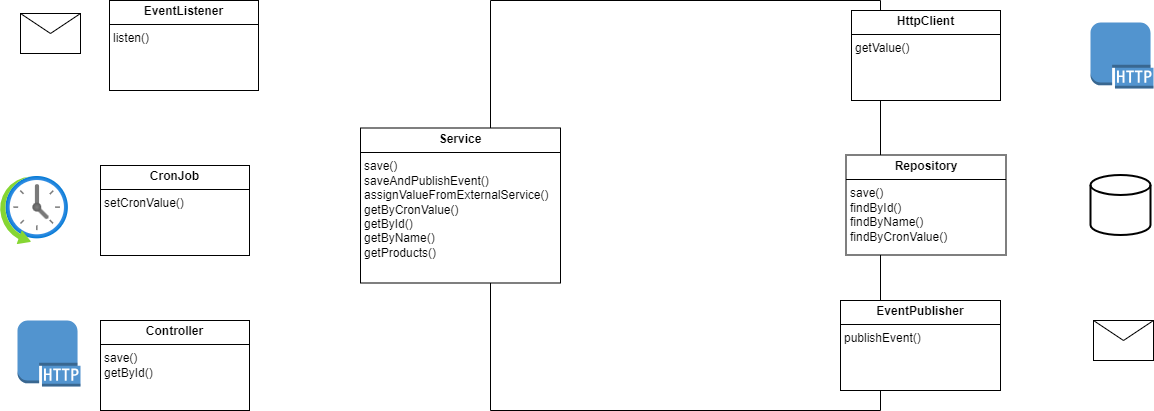

The diagram above was exported from draw.io. Its source (the exported page's mxGraphModel, read from the mxfile embedded in the PNG):
<mxGraphModel dx="1687" dy="918" grid="1" gridSize="10" guides="1" tooltips="1" connect="1" arrows="1" fold="1" page="1" pageScale="1" pageWidth="827" pageHeight="1169" math="0" shadow="0">
  <root>
    <mxCell id="0" />
    <mxCell id="1" parent="0" />
    <mxCell id="TYb9cOoXZUaZte3-kGpI-6" value="" style="swimlane;startSize=0;" parent="1" vertex="1">
      <mxGeometry x="720" y="330" width="390" height="410" as="geometry" />
    </mxCell>
    <mxCell id="0T20JliYUMmyO-lviOwM-14" value="&lt;p style=&quot;margin:0px;margin-top:4px;text-align:center;&quot;&gt;&lt;b&gt;Service&lt;/b&gt;&lt;/p&gt;&lt;hr size=&quot;1&quot; style=&quot;border-style:solid;&quot;&gt;&lt;p style=&quot;margin:0px;margin-left:4px;&quot;&gt;&lt;/p&gt;&lt;p style=&quot;margin:0px;margin-left:4px;&quot;&gt;&lt;span style=&quot;background-color: initial;&quot;&gt;save()&lt;/span&gt;&lt;/p&gt;&lt;p style=&quot;margin:0px;margin-left:4px;&quot;&gt;saveAndPublishEvent()&lt;span style=&quot;background-color: initial;&quot;&gt;&lt;br&gt;&lt;/span&gt;&lt;/p&gt;&lt;p style=&quot;margin:0px;margin-left:4px;&quot;&gt;assignValueFromExternalService()&lt;/p&gt;&lt;p style=&quot;margin:0px;margin-left:4px;&quot;&gt;getByCronValue()&lt;/p&gt;&lt;p style=&quot;margin:0px;margin-left:4px;&quot;&gt;getById()&lt;/p&gt;&lt;p style=&quot;margin:0px;margin-left:4px;&quot;&gt;getByName()&lt;/p&gt;&lt;p style=&quot;margin:0px;margin-left:4px;&quot;&gt;getProducts()&lt;/p&gt;" style="verticalAlign=top;align=left;overflow=fill;html=1;whiteSpace=wrap;" vertex="1" parent="TYb9cOoXZUaZte3-kGpI-6">
      <mxGeometry x="-130" y="127.5" width="200" height="155" as="geometry" />
    </mxCell>
    <mxCell id="cl28gDzq8_KJaqkFLUrd-8" value="&lt;p style=&quot;margin:0px;margin-top:4px;text-align:center;&quot;&gt;&lt;b&gt;Repository&lt;/b&gt;&lt;/p&gt;&lt;hr size=&quot;1&quot; style=&quot;border-style:solid;&quot;&gt;&lt;p style=&quot;margin:0px;margin-left:4px;&quot;&gt;&lt;/p&gt;&lt;p style=&quot;margin: 0px 0px 0px 4px;&quot;&gt;save()&lt;/p&gt;&lt;p style=&quot;margin: 0px 0px 0px 4px;&quot;&gt;findById()&lt;/p&gt;&lt;p style=&quot;margin: 0px 0px 0px 4px;&quot;&gt;findByName()&lt;/p&gt;&lt;p style=&quot;margin: 0px 0px 0px 4px;&quot;&gt;findByCronValue()&lt;/p&gt;" style="verticalAlign=top;align=left;overflow=fill;html=1;whiteSpace=wrap;" parent="1" vertex="1">
      <mxGeometry x="1075.5" y="484.5" width="160" height="100" as="geometry" />
    </mxCell>
    <mxCell id="fuyes3SJRJeDYs2QW4pl-1" value="&lt;p style=&quot;margin:0px;margin-top:4px;text-align:center;&quot;&gt;&lt;b&gt;EventPublisher&lt;/b&gt;&lt;/p&gt;&lt;hr size=&quot;1&quot; style=&quot;border-style:solid;&quot;&gt;&lt;p style=&quot;margin:0px;margin-left:4px;&quot;&gt;&lt;/p&gt;&lt;p style=&quot;margin: 0px 0px 0px 4px;&quot;&gt;publishEvent()&lt;/p&gt;" style="verticalAlign=top;align=left;overflow=fill;html=1;whiteSpace=wrap;" parent="1" vertex="1">
      <mxGeometry x="1070" y="630" width="160" height="90" as="geometry" />
    </mxCell>
    <mxCell id="fuyes3SJRJeDYs2QW4pl-2" value="" style="strokeWidth=2;html=1;shape=mxgraph.flowchart.database;whiteSpace=wrap;" parent="1" vertex="1">
      <mxGeometry x="1320" y="504.5" width="60" height="60" as="geometry" />
    </mxCell>
    <mxCell id="fuyes3SJRJeDYs2QW4pl-3" value="" style="shape=message;html=1;html=1;outlineConnect=0;labelPosition=center;verticalLabelPosition=bottom;align=center;verticalAlign=top;" parent="1" vertex="1">
      <mxGeometry x="1323" y="650" width="60" height="40" as="geometry" />
    </mxCell>
    <mxCell id="2" value="" style="outlineConnect=0;dashed=0;verticalLabelPosition=bottom;verticalAlign=top;align=center;html=1;shape=mxgraph.aws3.http_protocol;fillColor=#5294CF;gradientColor=none;" parent="1" vertex="1">
      <mxGeometry x="247" y="650" width="63" height="66" as="geometry" />
    </mxCell>
    <mxCell id="0T20JliYUMmyO-lviOwM-15" value="" style="shape=message;html=1;html=1;outlineConnect=0;labelPosition=center;verticalLabelPosition=bottom;align=center;verticalAlign=top;" vertex="1" parent="1">
      <mxGeometry x="250" y="343" width="60" height="40" as="geometry" />
    </mxCell>
    <mxCell id="0T20JliYUMmyO-lviOwM-16" value="&lt;p style=&quot;margin:0px;margin-top:4px;text-align:center;&quot;&gt;&lt;b&gt;HttpClient&lt;/b&gt;&lt;/p&gt;&lt;hr size=&quot;1&quot; style=&quot;border-style:solid;&quot;&gt;&lt;p style=&quot;margin:0px;margin-left:4px;&quot;&gt;&lt;/p&gt;&lt;p style=&quot;margin:0px;margin-left:4px;&quot;&gt;&lt;span style=&quot;background-color: initial;&quot;&gt;getValue()&lt;/span&gt;&lt;/p&gt;" style="verticalAlign=top;align=left;overflow=fill;html=1;whiteSpace=wrap;" vertex="1" parent="1">
      <mxGeometry x="1081" y="340" width="149" height="90" as="geometry" />
    </mxCell>
    <mxCell id="0T20JliYUMmyO-lviOwM-17" value="" style="outlineConnect=0;dashed=0;verticalLabelPosition=bottom;verticalAlign=top;align=center;html=1;shape=mxgraph.aws3.http_protocol;fillColor=#5294CF;gradientColor=none;" vertex="1" parent="1">
      <mxGeometry x="1320" y="352" width="63" height="66" as="geometry" />
    </mxCell>
    <mxCell id="0T20JliYUMmyO-lviOwM-18" value="" style="image;aspect=fixed;html=1;points=[];align=center;fontSize=12;image=img/lib/azure2/general/Scheduler.svg;" vertex="1" parent="1">
      <mxGeometry x="230" y="506" width="68" height="68" as="geometry" />
    </mxCell>
    <mxCell id="0T20JliYUMmyO-lviOwM-19" value="&lt;p style=&quot;margin:0px;margin-top:4px;text-align:center;&quot;&gt;&lt;b&gt;CronJob&lt;/b&gt;&lt;/p&gt;&lt;hr size=&quot;1&quot; style=&quot;border-style:solid;&quot;&gt;&lt;p style=&quot;margin:0px;margin-left:4px;&quot;&gt;&lt;/p&gt;&lt;p style=&quot;margin:0px;margin-left:4px;&quot;&gt;&lt;span style=&quot;background-color: initial;&quot;&gt;setCronValue()&lt;/span&gt;&lt;/p&gt;" style="verticalAlign=top;align=left;overflow=fill;html=1;whiteSpace=wrap;" vertex="1" parent="1">
      <mxGeometry x="330" y="495" width="149" height="90" as="geometry" />
    </mxCell>
    <mxCell id="0T20JliYUMmyO-lviOwM-20" value="&lt;p style=&quot;margin:0px;margin-top:4px;text-align:center;&quot;&gt;&lt;b&gt;EventListener&lt;/b&gt;&lt;/p&gt;&lt;hr size=&quot;1&quot; style=&quot;border-style:solid;&quot;&gt;&lt;p style=&quot;margin:0px;margin-left:4px;&quot;&gt;&lt;/p&gt;&lt;p style=&quot;margin:0px;margin-left:4px;&quot;&gt;&lt;span style=&quot;background-color: initial;&quot;&gt;listen()&lt;/span&gt;&lt;/p&gt;" style="verticalAlign=top;align=left;overflow=fill;html=1;whiteSpace=wrap;" vertex="1" parent="1">
      <mxGeometry x="339" y="330" width="149" height="90" as="geometry" />
    </mxCell>
    <mxCell id="0T20JliYUMmyO-lviOwM-21" value="&lt;p style=&quot;margin:0px;margin-top:4px;text-align:center;&quot;&gt;&lt;b&gt;Controller&lt;/b&gt;&lt;/p&gt;&lt;hr size=&quot;1&quot; style=&quot;border-style:solid;&quot;&gt;&lt;p style=&quot;margin:0px;margin-left:4px;&quot;&gt;&lt;/p&gt;&lt;p style=&quot;margin:0px;margin-left:4px;&quot;&gt;&lt;span style=&quot;background-color: initial;&quot;&gt;save()&lt;/span&gt;&lt;/p&gt;&lt;p style=&quot;margin:0px;margin-left:4px;&quot;&gt;&lt;span style=&quot;background-color: initial;&quot;&gt;getById()&lt;/span&gt;&lt;/p&gt;" style="verticalAlign=top;align=left;overflow=fill;html=1;whiteSpace=wrap;" vertex="1" parent="1">
      <mxGeometry x="330" y="650" width="149" height="90" as="geometry" />
    </mxCell>
  </root>
</mxGraphModel>